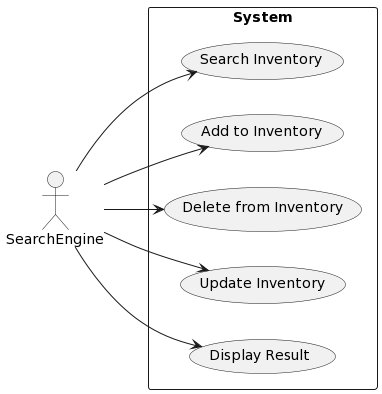

The diagram above was rendered by PlantUML. Its source (embedded in the PNG):
@startuml
left to right direction
actor SearchEngine
rectangle "System" as system {
  (Search Inventory)
  (Add to Inventory)
  (Delete from Inventory)
  (Update Inventory)
  (Display Result)
}
SearchEngine --> (Search Inventory)
SearchEngine --> (Add to Inventory)
SearchEngine --> (Delete from Inventory)
SearchEngine --> (Update Inventory)
SearchEngine --> (Display Result)
@enduml